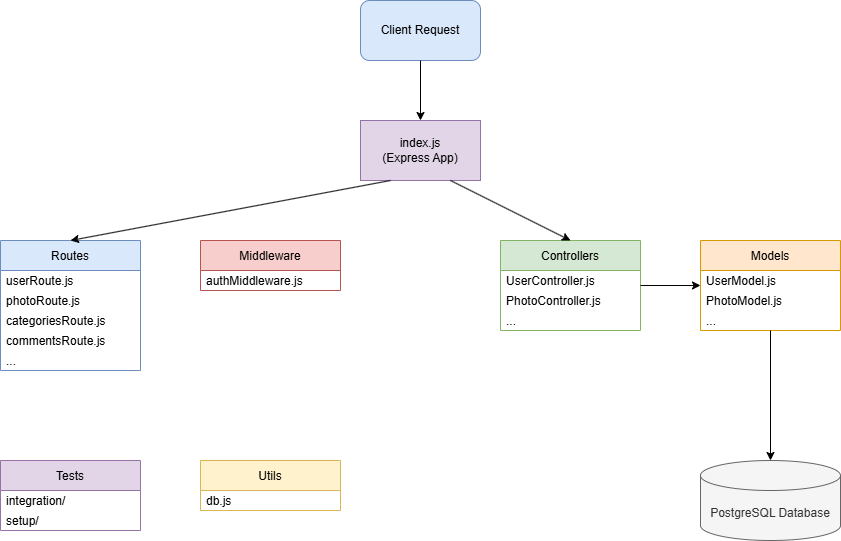

The diagram above was exported from draw.io. Its source (the exported page's mxGraphModel, read from the mxfile embedded in the PNG):
<mxGraphModel dx="1212" dy="827" grid="1" gridSize="10" guides="1" tooltips="1" connect="1" arrows="1" fold="1" page="1" pageScale="1" pageWidth="850" pageHeight="1100" math="0" shadow="0">
  <root>
    <mxCell id="0" />
    <mxCell id="1" parent="0" />
    <mxCell id="o6GVOS1wNEx8xxB9k3jn-1" value="Client Request" style="rounded=1;whiteSpace=wrap;html=1;fillColor=#dae8fc;strokeColor=#6c8ebf;" vertex="1" parent="1">
      <mxGeometry x="480" y="40" width="120" height="60" as="geometry" />
    </mxCell>
    <mxCell id="o6GVOS1wNEx8xxB9k3jn-2" value="index.js&#10;(Express App)" style="rounded=0;whiteSpace=wrap;html=1;fillColor=#e1d5e7;strokeColor=#9673a6;" vertex="1" parent="1">
      <mxGeometry x="480" y="160" width="120" height="60" as="geometry" />
    </mxCell>
    <mxCell id="o6GVOS1wNEx8xxB9k3jn-3" value="Routes" style="swimlane;fontStyle=0;childLayout=stackLayout;horizontal=1;startSize=30;horizontalStack=0;resizeParent=1;resizeParentMax=0;resizeLast=0;collapsible=1;marginBottom=0;fillColor=#dae8fc;strokeColor=#6c8ebf;" vertex="1" parent="1">
      <mxGeometry x="120" y="280" width="140" height="130" as="geometry" />
    </mxCell>
    <mxCell id="o6GVOS1wNEx8xxB9k3jn-4" value="userRoute.js" style="text;strokeColor=none;fillColor=none;align=left;verticalAlign=middle;spacingLeft=4;spacingRight=4;overflow=hidden;points=[[0,0.5],[1,0.5]];portConstraint=eastwest;rotatable=0;" vertex="1" parent="o6GVOS1wNEx8xxB9k3jn-3">
      <mxGeometry y="30" width="140" height="20" as="geometry" />
    </mxCell>
    <mxCell id="o6GVOS1wNEx8xxB9k3jn-5" value="photoRoute.js" style="text;strokeColor=none;fillColor=none;align=left;verticalAlign=middle;spacingLeft=4;spacingRight=4;overflow=hidden;points=[[0,0.5],[1,0.5]];portConstraint=eastwest;rotatable=0;" vertex="1" parent="o6GVOS1wNEx8xxB9k3jn-3">
      <mxGeometry y="50" width="140" height="20" as="geometry" />
    </mxCell>
    <mxCell id="o6GVOS1wNEx8xxB9k3jn-6" value="categoriesRoute.js" style="text;strokeColor=none;fillColor=none;align=left;verticalAlign=middle;spacingLeft=4;spacingRight=4;overflow=hidden;points=[[0,0.5],[1,0.5]];portConstraint=eastwest;rotatable=0;" vertex="1" parent="o6GVOS1wNEx8xxB9k3jn-3">
      <mxGeometry y="70" width="140" height="20" as="geometry" />
    </mxCell>
    <mxCell id="o6GVOS1wNEx8xxB9k3jn-7" value="commentsRoute.js" style="text;strokeColor=none;fillColor=none;align=left;verticalAlign=middle;spacingLeft=4;spacingRight=4;overflow=hidden;points=[[0,0.5],[1,0.5]];portConstraint=eastwest;rotatable=0;" vertex="1" parent="o6GVOS1wNEx8xxB9k3jn-3">
      <mxGeometry y="90" width="140" height="20" as="geometry" />
    </mxCell>
    <mxCell id="o6GVOS1wNEx8xxB9k3jn-8" value="..." style="text;strokeColor=none;fillColor=none;align=left;verticalAlign=middle;spacingLeft=4;spacingRight=4;overflow=hidden;points=[[0,0.5],[1,0.5]];portConstraint=eastwest;rotatable=0;" vertex="1" parent="o6GVOS1wNEx8xxB9k3jn-3">
      <mxGeometry y="110" width="140" height="20" as="geometry" />
    </mxCell>
    <mxCell id="o6GVOS1wNEx8xxB9k3jn-9" value="Middleware" style="swimlane;fontStyle=0;childLayout=stackLayout;horizontal=1;startSize=30;horizontalStack=0;resizeParent=1;resizeParentMax=0;resizeLast=0;collapsible=1;marginBottom=0;fillColor=#f8cecc;strokeColor=#b85450;" vertex="1" parent="1">
      <mxGeometry x="320" y="280" width="140" height="50" as="geometry" />
    </mxCell>
    <mxCell id="o6GVOS1wNEx8xxB9k3jn-10" value="authMiddleware.js" style="text;strokeColor=none;fillColor=none;align=left;verticalAlign=middle;spacingLeft=4;spacingRight=4;overflow=hidden;points=[[0,0.5],[1,0.5]];portConstraint=eastwest;rotatable=0;" vertex="1" parent="o6GVOS1wNEx8xxB9k3jn-9">
      <mxGeometry y="30" width="140" height="20" as="geometry" />
    </mxCell>
    <mxCell id="o6GVOS1wNEx8xxB9k3jn-11" value="Controllers" style="swimlane;fontStyle=0;childLayout=stackLayout;horizontal=1;startSize=30;horizontalStack=0;resizeParent=1;resizeParentMax=0;resizeLast=0;collapsible=1;marginBottom=0;fillColor=#d5e8d4;strokeColor=#82b366;" vertex="1" parent="1">
      <mxGeometry x="620" y="280" width="140" height="90" as="geometry" />
    </mxCell>
    <mxCell id="o6GVOS1wNEx8xxB9k3jn-12" value="UserController.js" style="text;strokeColor=none;fillColor=none;align=left;verticalAlign=middle;spacingLeft=4;spacingRight=4;overflow=hidden;points=[[0,0.5],[1,0.5]];portConstraint=eastwest;rotatable=0;" vertex="1" parent="o6GVOS1wNEx8xxB9k3jn-11">
      <mxGeometry y="30" width="140" height="20" as="geometry" />
    </mxCell>
    <mxCell id="o6GVOS1wNEx8xxB9k3jn-13" value="PhotoController.js" style="text;strokeColor=none;fillColor=none;align=left;verticalAlign=middle;spacingLeft=4;spacingRight=4;overflow=hidden;points=[[0,0.5],[1,0.5]];portConstraint=eastwest;rotatable=0;" vertex="1" parent="o6GVOS1wNEx8xxB9k3jn-11">
      <mxGeometry y="50" width="140" height="20" as="geometry" />
    </mxCell>
    <mxCell id="o6GVOS1wNEx8xxB9k3jn-14" value="..." style="text;strokeColor=none;fillColor=none;align=left;verticalAlign=middle;spacingLeft=4;spacingRight=4;overflow=hidden;points=[[0,0.5],[1,0.5]];portConstraint=eastwest;rotatable=0;" vertex="1" parent="o6GVOS1wNEx8xxB9k3jn-11">
      <mxGeometry y="70" width="140" height="20" as="geometry" />
    </mxCell>
    <mxCell id="o6GVOS1wNEx8xxB9k3jn-15" value="Models" style="swimlane;fontStyle=0;childLayout=stackLayout;horizontal=1;startSize=30;horizontalStack=0;resizeParent=1;resizeParentMax=0;resizeLast=0;collapsible=1;marginBottom=0;fillColor=#ffe6cc;strokeColor=#d79b00;" vertex="1" parent="1">
      <mxGeometry x="820" y="280" width="140" height="90" as="geometry" />
    </mxCell>
    <mxCell id="o6GVOS1wNEx8xxB9k3jn-16" value="UserModel.js" style="text;strokeColor=none;fillColor=none;align=left;verticalAlign=middle;spacingLeft=4;spacingRight=4;overflow=hidden;points=[[0,0.5],[1,0.5]];portConstraint=eastwest;rotatable=0;" vertex="1" parent="o6GVOS1wNEx8xxB9k3jn-15">
      <mxGeometry y="30" width="140" height="20" as="geometry" />
    </mxCell>
    <mxCell id="o6GVOS1wNEx8xxB9k3jn-17" value="PhotoModel.js" style="text;strokeColor=none;fillColor=none;align=left;verticalAlign=middle;spacingLeft=4;spacingRight=4;overflow=hidden;points=[[0,0.5],[1,0.5]];portConstraint=eastwest;rotatable=0;" vertex="1" parent="o6GVOS1wNEx8xxB9k3jn-15">
      <mxGeometry y="50" width="140" height="20" as="geometry" />
    </mxCell>
    <mxCell id="o6GVOS1wNEx8xxB9k3jn-18" value="..." style="text;strokeColor=none;fillColor=none;align=left;verticalAlign=middle;spacingLeft=4;spacingRight=4;overflow=hidden;points=[[0,0.5],[1,0.5]];portConstraint=eastwest;rotatable=0;" vertex="1" parent="o6GVOS1wNEx8xxB9k3jn-15">
      <mxGeometry y="70" width="140" height="20" as="geometry" />
    </mxCell>
    <mxCell id="o6GVOS1wNEx8xxB9k3jn-19" value="PostgreSQL Database" style="shape=cylinder3;whiteSpace=wrap;html=1;boundedLbl=1;backgroundOutline=1;size=15;fillColor=#f5f5f5;strokeColor=#666666;fontColor=#333333;" vertex="1" parent="1">
      <mxGeometry x="820" y="500" width="140" height="80" as="geometry" />
    </mxCell>
    <mxCell id="o6GVOS1wNEx8xxB9k3jn-20" value="Utils" style="swimlane;fontStyle=0;childLayout=stackLayout;horizontal=1;startSize=30;horizontalStack=0;resizeParent=1;resizeParentMax=0;resizeLast=0;collapsible=1;marginBottom=0;fillColor=#fff2cc;strokeColor=#d6b656;" vertex="1" parent="1">
      <mxGeometry x="320" y="500" width="140" height="50" as="geometry" />
    </mxCell>
    <mxCell id="o6GVOS1wNEx8xxB9k3jn-21" value="db.js" style="text;strokeColor=none;fillColor=none;align=left;verticalAlign=middle;spacingLeft=4;spacingRight=4;overflow=hidden;points=[[0,0.5],[1,0.5]];portConstraint=eastwest;rotatable=0;" vertex="1" parent="o6GVOS1wNEx8xxB9k3jn-20">
      <mxGeometry y="30" width="140" height="20" as="geometry" />
    </mxCell>
    <mxCell id="o6GVOS1wNEx8xxB9k3jn-22" value="Tests" style="swimlane;fontStyle=0;childLayout=stackLayout;horizontal=1;startSize=30;horizontalStack=0;resizeParent=1;resizeParentMax=0;resizeLast=0;collapsible=1;marginBottom=0;fillColor=#e1d5e7;strokeColor=#9673a6;" vertex="1" parent="1">
      <mxGeometry x="120" y="500" width="140" height="70" as="geometry" />
    </mxCell>
    <mxCell id="o6GVOS1wNEx8xxB9k3jn-23" value="integration/" style="text;strokeColor=none;fillColor=none;align=left;verticalAlign=middle;spacingLeft=4;spacingRight=4;overflow=hidden;points=[[0,0.5],[1,0.5]];portConstraint=eastwest;rotatable=0;" vertex="1" parent="o6GVOS1wNEx8xxB9k3jn-22">
      <mxGeometry y="30" width="140" height="20" as="geometry" />
    </mxCell>
    <mxCell id="o6GVOS1wNEx8xxB9k3jn-24" value="setup/" style="text;strokeColor=none;fillColor=none;align=left;verticalAlign=middle;spacingLeft=4;spacingRight=4;overflow=hidden;points=[[0,0.5],[1,0.5]];portConstraint=eastwest;rotatable=0;" vertex="1" parent="o6GVOS1wNEx8xxB9k3jn-22">
      <mxGeometry y="50" width="140" height="20" as="geometry" />
    </mxCell>
    <mxCell id="o6GVOS1wNEx8xxB9k3jn-25" value="" style="endArrow=classic;html=1;rounded=0;exitX=0.5;exitY=1;exitDx=0;exitDy=0;entryX=0.5;entryY=0;entryDx=0;entryDy=0;" edge="1" parent="1" source="o6GVOS1wNEx8xxB9k3jn-1" target="o6GVOS1wNEx8xxB9k3jn-2">
      <mxGeometry width="50" height="50" relative="1" as="geometry" />
    </mxCell>
    <mxCell id="o6GVOS1wNEx8xxB9k3jn-26" value="" style="endArrow=classic;html=1;rounded=0;exitX=0.25;exitY=1;exitDx=0;exitDy=0;entryX=0.5;entryY=0;entryDx=0;entryDy=0;" edge="1" parent="1" source="o6GVOS1wNEx8xxB9k3jn-2" target="o6GVOS1wNEx8xxB9k3jn-3">
      <mxGeometry width="50" height="50" relative="1" as="geometry" />
    </mxCell>
    <mxCell id="o6GVOS1wNEx8xxB9k3jn-27" value="" style="endArrow=classic;html=1;rounded=0;exitX=0.75;exitY=1;exitDx=0;exitDy=0;entryX=0.5;entryY=0;entryDx=0;entryDy=0;" edge="1" parent="1" source="o6GVOS1wNEx8xxB9k3jn-2" target="o6GVOS1wNEx8xxB9k3jn-11">
      <mxGeometry width="50" height="50" relative="1" as="geometry" />
    </mxCell>
    <mxCell id="o6GVOS1wNEx8xxB9k3jn-28" value="" style="endArrow=classic;html=1;rounded=0;exitX=1;exitY=0.5;exitDx=0;exitDy=0;entryX=0;entryY=0.5;entryDx=0;entryDy=0;" edge="1" parent="1" source="o6GVOS1wNEx8xxB9k3jn-11" target="o6GVOS1wNEx8xxB9k3jn-15">
      <mxGeometry width="50" height="50" relative="1" as="geometry" />
    </mxCell>
    <mxCell id="o6GVOS1wNEx8xxB9k3jn-29" value="" style="endArrow=classic;html=1;rounded=0;exitX=0.5;exitY=1;exitDx=0;exitDy=0;entryX=0.5;entryY=0;entryDx=0;entryDy=0;" edge="1" parent="1" source="o6GVOS1wNEx8xxB9k3jn-15" target="o6GVOS1wNEx8xxB9k3jn-19">
      <mxGeometry width="50" height="50" relative="1" as="geometry" />
    </mxCell>
  </root>
</mxGraphModel>